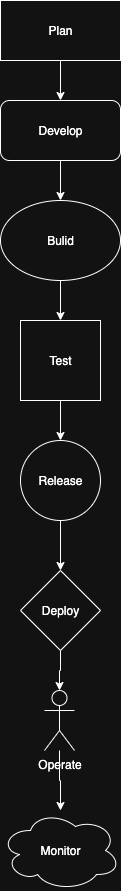

The diagram above was exported from draw.io. Its source (the exported page's mxGraphModel, read from the mxfile embedded in the PNG):
<mxGraphModel dx="1298" dy="2033" grid="1" gridSize="10" guides="1" tooltips="1" connect="1" arrows="1" fold="1" page="1" pageScale="1" pageWidth="827" pageHeight="1169" math="0" shadow="0">
  <root>
    <mxCell id="0" />
    <mxCell id="1" parent="0" />
    <mxCell id="9CDMFP7RXIUC5SCtvJNd-12" value="" style="edgeStyle=orthogonalEdgeStyle;rounded=0;orthogonalLoop=1;jettySize=auto;html=1;" edge="1" parent="1" source="9CDMFP7RXIUC5SCtvJNd-1" target="9CDMFP7RXIUC5SCtvJNd-2">
      <mxGeometry relative="1" as="geometry" />
    </mxCell>
    <mxCell id="9CDMFP7RXIUC5SCtvJNd-1" value="Plan" style="rounded=0;whiteSpace=wrap;html=1;" vertex="1" parent="1">
      <mxGeometry x="340" y="-1160" width="120" height="60" as="geometry" />
    </mxCell>
    <mxCell id="9CDMFP7RXIUC5SCtvJNd-13" value="" style="edgeStyle=orthogonalEdgeStyle;rounded=0;orthogonalLoop=1;jettySize=auto;html=1;" edge="1" parent="1" source="9CDMFP7RXIUC5SCtvJNd-2" target="9CDMFP7RXIUC5SCtvJNd-3">
      <mxGeometry relative="1" as="geometry" />
    </mxCell>
    <mxCell id="9CDMFP7RXIUC5SCtvJNd-2" value="Develop" style="rounded=1;whiteSpace=wrap;html=1;" vertex="1" parent="1">
      <mxGeometry x="340" y="-1060" width="120" height="60" as="geometry" />
    </mxCell>
    <mxCell id="9CDMFP7RXIUC5SCtvJNd-14" value="" style="edgeStyle=orthogonalEdgeStyle;rounded=0;orthogonalLoop=1;jettySize=auto;html=1;" edge="1" parent="1" source="9CDMFP7RXIUC5SCtvJNd-3" target="9CDMFP7RXIUC5SCtvJNd-4">
      <mxGeometry relative="1" as="geometry" />
    </mxCell>
    <mxCell id="9CDMFP7RXIUC5SCtvJNd-3" value="Bulid" style="ellipse;whiteSpace=wrap;html=1;" vertex="1" parent="1">
      <mxGeometry x="340" y="-960" width="120" height="80" as="geometry" />
    </mxCell>
    <mxCell id="9CDMFP7RXIUC5SCtvJNd-15" value="" style="edgeStyle=orthogonalEdgeStyle;rounded=0;orthogonalLoop=1;jettySize=auto;html=1;" edge="1" parent="1" source="9CDMFP7RXIUC5SCtvJNd-4" target="9CDMFP7RXIUC5SCtvJNd-5">
      <mxGeometry relative="1" as="geometry" />
    </mxCell>
    <mxCell id="9CDMFP7RXIUC5SCtvJNd-4" value="Test" style="whiteSpace=wrap;html=1;aspect=fixed;" vertex="1" parent="1">
      <mxGeometry x="360" y="-840" width="80" height="80" as="geometry" />
    </mxCell>
    <mxCell id="9CDMFP7RXIUC5SCtvJNd-16" value="" style="edgeStyle=orthogonalEdgeStyle;rounded=0;orthogonalLoop=1;jettySize=auto;html=1;" edge="1" parent="1" source="9CDMFP7RXIUC5SCtvJNd-5" target="9CDMFP7RXIUC5SCtvJNd-6">
      <mxGeometry relative="1" as="geometry" />
    </mxCell>
    <mxCell id="9CDMFP7RXIUC5SCtvJNd-5" value="Release" style="ellipse;whiteSpace=wrap;html=1;aspect=fixed;" vertex="1" parent="1">
      <mxGeometry x="360" y="-720" width="80" height="80" as="geometry" />
    </mxCell>
    <mxCell id="9CDMFP7RXIUC5SCtvJNd-10" value="" style="edgeStyle=orthogonalEdgeStyle;rounded=0;orthogonalLoop=1;jettySize=auto;html=1;" edge="1" parent="1" source="9CDMFP7RXIUC5SCtvJNd-6" target="9CDMFP7RXIUC5SCtvJNd-7">
      <mxGeometry relative="1" as="geometry" />
    </mxCell>
    <mxCell id="9CDMFP7RXIUC5SCtvJNd-6" value="Deploy" style="rhombus;whiteSpace=wrap;html=1;" vertex="1" parent="1">
      <mxGeometry x="360" y="-590" width="80" height="80" as="geometry" />
    </mxCell>
    <mxCell id="9CDMFP7RXIUC5SCtvJNd-17" value="" style="edgeStyle=orthogonalEdgeStyle;rounded=0;orthogonalLoop=1;jettySize=auto;html=1;" edge="1" parent="1" source="9CDMFP7RXIUC5SCtvJNd-7" target="9CDMFP7RXIUC5SCtvJNd-8">
      <mxGeometry relative="1" as="geometry" />
    </mxCell>
    <mxCell id="9CDMFP7RXIUC5SCtvJNd-7" value="Operate" style="shape=umlActor;verticalLabelPosition=bottom;verticalAlign=top;html=1;outlineConnect=0;" vertex="1" parent="1">
      <mxGeometry x="384" y="-470" width="30" height="60" as="geometry" />
    </mxCell>
    <mxCell id="9CDMFP7RXIUC5SCtvJNd-8" value="Monitor" style="ellipse;shape=cloud;whiteSpace=wrap;html=1;" vertex="1" parent="1">
      <mxGeometry x="340" y="-350" width="120" height="80" as="geometry" />
    </mxCell>
  </root>
</mxGraphModel>